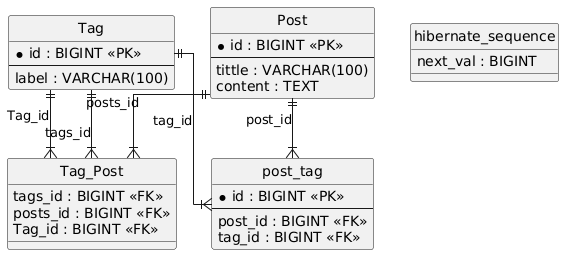

The diagram above was rendered by PlantUML. Its source (embedded in the PNG):
@startuml
hide circle
skinparam linetype ortho

entity "Post" as Post {
  * id : BIGINT <<PK>>
  --
  tittle : VARCHAR(100)
  content : TEXT
}

entity "Tag" as Tag {
  * id : BIGINT <<PK>>
  --
  label : VARCHAR(100)
}

entity "Tag_Post" as Tag_Post {
  tags_id : BIGINT <<FK>>
  posts_id : BIGINT <<FK>>
  Tag_id : BIGINT <<FK>>
}

entity "hibernate_sequence" as hibernate_sequence {
  next_val : BIGINT
}

entity "post_tag" as post_tag {
  * id : BIGINT <<PK>>
  --
  post_id : BIGINT <<FK>>
  tag_id : BIGINT <<FK>>
}

Tag ||--|{ Tag_Post : "Tag_id"
Tag ||--|{ Tag_Post : "tags_id"
Post ||--|{ Tag_Post : "posts_id"
Tag ||--|{ post_tag : "tag_id"
Post ||--|{ post_tag : "post_id"
@enduml